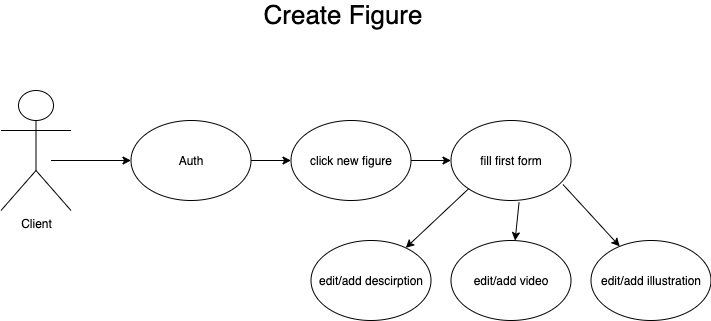

The diagram above was exported from draw.io. Its source (the exported page's mxGraphModel, read from the mxfile embedded in the PNG):
<mxGraphModel dx="924" dy="696" grid="1" gridSize="10" guides="1" tooltips="1" connect="1" arrows="1" fold="1" page="1" pageScale="1" pageWidth="850" pageHeight="1100" math="0" shadow="0">
  <root>
    <mxCell id="0" />
    <mxCell id="1" parent="0" />
    <mxCell id="D-_1j_SjXF2KPWc1KcA0-4" value="Client&lt;br&gt;" style="shape=umlActor;verticalLabelPosition=bottom;verticalAlign=top;html=1;outlineConnect=0;" parent="1" vertex="1">
      <mxGeometry x="102.5" y="220" width="70" height="120" as="geometry" />
    </mxCell>
    <mxCell id="D-_1j_SjXF2KPWc1KcA0-5" value="Auth" style="ellipse;whiteSpace=wrap;html=1;" parent="1" vertex="1">
      <mxGeometry x="232.5" y="250" width="120" height="80" as="geometry" />
    </mxCell>
    <mxCell id="D-_1j_SjXF2KPWc1KcA0-8" value="click new figure" style="ellipse;whiteSpace=wrap;html=1;" parent="1" vertex="1">
      <mxGeometry x="392.5" y="250" width="120" height="80" as="geometry" />
    </mxCell>
    <mxCell id="D-_1j_SjXF2KPWc1KcA0-9" value="" style="endArrow=classic;html=1;rounded=0;exitX=1;exitY=0.5;exitDx=0;exitDy=0;" parent="1" source="D-_1j_SjXF2KPWc1KcA0-5" target="D-_1j_SjXF2KPWc1KcA0-8" edge="1">
      <mxGeometry width="50" height="50" relative="1" as="geometry">
        <mxPoint x="417.5" y="310" as="sourcePoint" />
        <mxPoint x="467.5" y="260" as="targetPoint" />
      </mxGeometry>
    </mxCell>
    <mxCell id="D-_1j_SjXF2KPWc1KcA0-10" value="" style="endArrow=classic;html=1;rounded=0;" parent="1" target="D-_1j_SjXF2KPWc1KcA0-5" edge="1">
      <mxGeometry width="50" height="50" relative="1" as="geometry">
        <mxPoint x="152.5" y="290" as="sourcePoint" />
        <mxPoint x="202.5" y="240" as="targetPoint" />
      </mxGeometry>
    </mxCell>
    <mxCell id="D-_1j_SjXF2KPWc1KcA0-11" value="" style="endArrow=classic;html=1;rounded=0;" parent="1" target="D-_1j_SjXF2KPWc1KcA0-12" edge="1">
      <mxGeometry width="50" height="50" relative="1" as="geometry">
        <mxPoint x="512.5" y="290" as="sourcePoint" />
        <mxPoint x="592.5" y="290" as="targetPoint" />
      </mxGeometry>
    </mxCell>
    <mxCell id="D-_1j_SjXF2KPWc1KcA0-12" value="fill first form" style="ellipse;whiteSpace=wrap;html=1;" parent="1" vertex="1">
      <mxGeometry x="552.5" y="250" width="120" height="80" as="geometry" />
    </mxCell>
    <mxCell id="D-_1j_SjXF2KPWc1KcA0-13" value="" style="endArrow=classic;html=1;rounded=0;exitX=0;exitY=1;exitDx=0;exitDy=0;" parent="1" source="D-_1j_SjXF2KPWc1KcA0-12" target="D-_1j_SjXF2KPWc1KcA0-14" edge="1">
      <mxGeometry width="50" height="50" relative="1" as="geometry">
        <mxPoint x="472.5" y="460" as="sourcePoint" />
        <mxPoint x="532.5" y="380" as="targetPoint" />
      </mxGeometry>
    </mxCell>
    <mxCell id="D-_1j_SjXF2KPWc1KcA0-14" value="edit/add descirption" style="ellipse;whiteSpace=wrap;html=1;" parent="1" vertex="1">
      <mxGeometry x="412.5" y="370" width="120" height="80" as="geometry" />
    </mxCell>
    <mxCell id="D-_1j_SjXF2KPWc1KcA0-15" value="edit/add video" style="ellipse;whiteSpace=wrap;html=1;" parent="1" vertex="1">
      <mxGeometry x="552.5" y="370" width="120" height="80" as="geometry" />
    </mxCell>
    <mxCell id="D-_1j_SjXF2KPWc1KcA0-16" value="" style="endArrow=classic;html=1;rounded=0;exitX=0.567;exitY=1.025;exitDx=0;exitDy=0;exitPerimeter=0;" parent="1" source="D-_1j_SjXF2KPWc1KcA0-12" target="D-_1j_SjXF2KPWc1KcA0-15" edge="1">
      <mxGeometry width="50" height="50" relative="1" as="geometry">
        <mxPoint x="392.5" y="520" as="sourcePoint" />
        <mxPoint x="442.5" y="470" as="targetPoint" />
      </mxGeometry>
    </mxCell>
    <mxCell id="D-_1j_SjXF2KPWc1KcA0-17" value="" style="endArrow=classic;html=1;rounded=0;exitX=0.933;exitY=0.8;exitDx=0;exitDy=0;exitPerimeter=0;" parent="1" source="D-_1j_SjXF2KPWc1KcA0-12" target="D-_1j_SjXF2KPWc1KcA0-18" edge="1">
      <mxGeometry width="50" height="50" relative="1" as="geometry">
        <mxPoint x="392.5" y="520" as="sourcePoint" />
        <mxPoint x="742.5" y="370" as="targetPoint" />
      </mxGeometry>
    </mxCell>
    <mxCell id="D-_1j_SjXF2KPWc1KcA0-18" value="edit/add illustration&lt;br&gt;" style="ellipse;whiteSpace=wrap;html=1;" parent="1" vertex="1">
      <mxGeometry x="692.5" y="370" width="120" height="80" as="geometry" />
    </mxCell>
    <mxCell id="D-_1j_SjXF2KPWc1KcA0-19" value="&lt;font style=&quot;font-size: 26px&quot;&gt;Create Figure&lt;/font&gt;" style="text;html=1;strokeColor=none;fillColor=none;align=center;verticalAlign=middle;whiteSpace=wrap;rounded=0;" parent="1" vertex="1">
      <mxGeometry x="350" y="130" width="190" height="30" as="geometry" />
    </mxCell>
  </root>
</mxGraphModel>